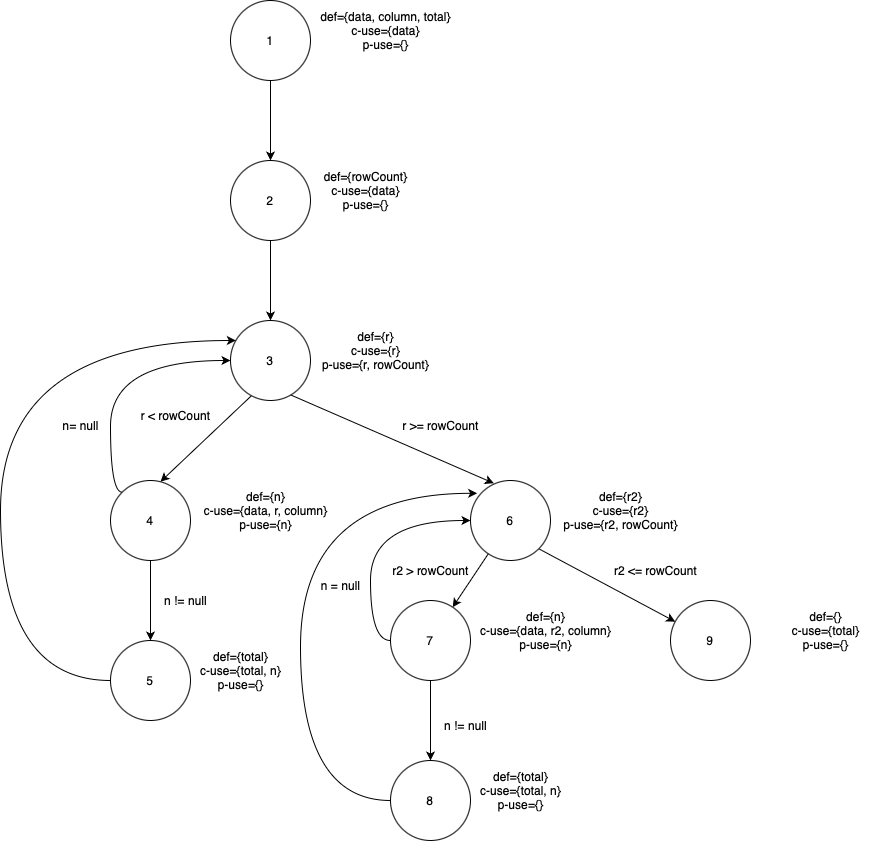

The diagram above was exported from draw.io. Its source (the exported page's mxGraphModel, read from the mxfile embedded in the PNG):
<mxGraphModel dx="795" dy="518" grid="1" gridSize="10" guides="1" tooltips="1" connect="1" arrows="1" fold="1" page="1" pageScale="1" pageWidth="827" pageHeight="1169" math="0" shadow="0">
  <root>
    <mxCell id="WIyWlLk6GJQsqaUBKTNV-0" />
    <mxCell id="WIyWlLk6GJQsqaUBKTNV-1" parent="WIyWlLk6GJQsqaUBKTNV-0" />
    <mxCell id="31Uqynwn-1zRWlZophKo-3" style="edgeStyle=orthogonalEdgeStyle;rounded=0;orthogonalLoop=1;jettySize=auto;html=1;exitX=0.5;exitY=1;exitDx=0;exitDy=0;entryX=0.5;entryY=0;entryDx=0;entryDy=0;" edge="1" parent="WIyWlLk6GJQsqaUBKTNV-1" source="31Uqynwn-1zRWlZophKo-1">
      <mxGeometry relative="1" as="geometry">
        <mxPoint x="400" y="200" as="targetPoint" />
      </mxGeometry>
    </mxCell>
    <mxCell id="31Uqynwn-1zRWlZophKo-1" value="1" style="ellipse;whiteSpace=wrap;html=1;aspect=fixed;" vertex="1" parent="WIyWlLk6GJQsqaUBKTNV-1">
      <mxGeometry x="360" y="40" width="80" height="80" as="geometry" />
    </mxCell>
    <mxCell id="31Uqynwn-1zRWlZophKo-4" value="def={data, column, total}&lt;br&gt;c-use={data}&lt;br&gt;p-use={}" style="text;html=1;align=center;verticalAlign=middle;resizable=0;points=[];autosize=1;strokeColor=none;fillColor=none;" vertex="1" parent="WIyWlLk6GJQsqaUBKTNV-1">
      <mxGeometry x="440" y="40" width="150" height="60" as="geometry" />
    </mxCell>
    <mxCell id="31Uqynwn-1zRWlZophKo-10" style="edgeStyle=orthogonalEdgeStyle;rounded=0;orthogonalLoop=1;jettySize=auto;html=1;exitX=0.5;exitY=1;exitDx=0;exitDy=0;entryX=0.5;entryY=0;entryDx=0;entryDy=0;" edge="1" parent="WIyWlLk6GJQsqaUBKTNV-1" source="31Uqynwn-1zRWlZophKo-6" target="31Uqynwn-1zRWlZophKo-9">
      <mxGeometry relative="1" as="geometry" />
    </mxCell>
    <mxCell id="31Uqynwn-1zRWlZophKo-6" value="2" style="ellipse;whiteSpace=wrap;html=1;aspect=fixed;" vertex="1" parent="WIyWlLk6GJQsqaUBKTNV-1">
      <mxGeometry x="360" y="200" width="80" height="80" as="geometry" />
    </mxCell>
    <mxCell id="31Uqynwn-1zRWlZophKo-8" value="def={rowCount}&lt;br&gt;c-use={data}&lt;br&gt;p-use={}" style="text;html=1;align=center;verticalAlign=middle;resizable=0;points=[];autosize=1;strokeColor=none;fillColor=none;" vertex="1" parent="WIyWlLk6GJQsqaUBKTNV-1">
      <mxGeometry x="440" y="200" width="110" height="60" as="geometry" />
    </mxCell>
    <mxCell id="31Uqynwn-1zRWlZophKo-13" style="rounded=0;orthogonalLoop=1;jettySize=auto;html=1;exitX=0.26;exitY=0.942;exitDx=0;exitDy=0;entryX=0.625;entryY=0.015;entryDx=0;entryDy=0;entryPerimeter=0;exitPerimeter=0;" edge="1" parent="WIyWlLk6GJQsqaUBKTNV-1" source="31Uqynwn-1zRWlZophKo-9" target="31Uqynwn-1zRWlZophKo-12">
      <mxGeometry relative="1" as="geometry" />
    </mxCell>
    <mxCell id="31Uqynwn-1zRWlZophKo-26" style="rounded=0;orthogonalLoop=1;jettySize=auto;html=1;exitX=0.625;exitY=0.875;exitDx=0;exitDy=0;entryX=0.292;entryY=0.035;entryDx=0;entryDy=0;exitPerimeter=0;entryPerimeter=0;" edge="1" parent="WIyWlLk6GJQsqaUBKTNV-1" source="31Uqynwn-1zRWlZophKo-9" target="31Uqynwn-1zRWlZophKo-25">
      <mxGeometry relative="1" as="geometry" />
    </mxCell>
    <mxCell id="31Uqynwn-1zRWlZophKo-9" value="3" style="ellipse;whiteSpace=wrap;html=1;aspect=fixed;" vertex="1" parent="WIyWlLk6GJQsqaUBKTNV-1">
      <mxGeometry x="360" y="360" width="80" height="80" as="geometry" />
    </mxCell>
    <mxCell id="31Uqynwn-1zRWlZophKo-11" value="def={r}&lt;br&gt;c-use={r}&lt;br&gt;p-use={r, rowCount}" style="text;html=1;align=center;verticalAlign=middle;resizable=0;points=[];autosize=1;strokeColor=none;fillColor=none;" vertex="1" parent="WIyWlLk6GJQsqaUBKTNV-1">
      <mxGeometry x="440" y="360" width="130" height="60" as="geometry" />
    </mxCell>
    <mxCell id="31Uqynwn-1zRWlZophKo-17" style="edgeStyle=none;rounded=0;orthogonalLoop=1;jettySize=auto;html=1;exitX=0.5;exitY=1;exitDx=0;exitDy=0;" edge="1" parent="WIyWlLk6GJQsqaUBKTNV-1" source="31Uqynwn-1zRWlZophKo-12" target="31Uqynwn-1zRWlZophKo-16">
      <mxGeometry relative="1" as="geometry" />
    </mxCell>
    <mxCell id="31Uqynwn-1zRWlZophKo-18" style="edgeStyle=orthogonalEdgeStyle;rounded=0;orthogonalLoop=1;jettySize=auto;html=1;exitX=0;exitY=0;exitDx=0;exitDy=0;entryX=0;entryY=0.5;entryDx=0;entryDy=0;curved=1;" edge="1" parent="WIyWlLk6GJQsqaUBKTNV-1" source="31Uqynwn-1zRWlZophKo-12" target="31Uqynwn-1zRWlZophKo-9">
      <mxGeometry relative="1" as="geometry">
        <Array as="points">
          <mxPoint x="240" y="532" />
          <mxPoint x="240" y="400" />
        </Array>
      </mxGeometry>
    </mxCell>
    <mxCell id="31Uqynwn-1zRWlZophKo-12" value="4" style="ellipse;whiteSpace=wrap;html=1;aspect=fixed;" vertex="1" parent="WIyWlLk6GJQsqaUBKTNV-1">
      <mxGeometry x="240" y="520" width="80" height="80" as="geometry" />
    </mxCell>
    <mxCell id="31Uqynwn-1zRWlZophKo-15" value="def={n}&lt;br&gt;c-use={data, r, column}&lt;br&gt;p-use={n}" style="text;html=1;align=center;verticalAlign=middle;resizable=0;points=[];autosize=1;strokeColor=none;fillColor=none;" vertex="1" parent="WIyWlLk6GJQsqaUBKTNV-1">
      <mxGeometry x="320" y="520" width="150" height="60" as="geometry" />
    </mxCell>
    <mxCell id="31Uqynwn-1zRWlZophKo-23" style="edgeStyle=orthogonalEdgeStyle;rounded=0;orthogonalLoop=1;jettySize=auto;html=1;exitX=0;exitY=0.5;exitDx=0;exitDy=0;curved=1;" edge="1" parent="WIyWlLk6GJQsqaUBKTNV-1" source="31Uqynwn-1zRWlZophKo-16" target="31Uqynwn-1zRWlZophKo-9">
      <mxGeometry relative="1" as="geometry">
        <mxPoint x="370" y="340" as="targetPoint" />
        <Array as="points">
          <mxPoint x="130" y="720" />
          <mxPoint x="130" y="380" />
        </Array>
      </mxGeometry>
    </mxCell>
    <mxCell id="31Uqynwn-1zRWlZophKo-16" value="5" style="ellipse;whiteSpace=wrap;html=1;aspect=fixed;" vertex="1" parent="WIyWlLk6GJQsqaUBKTNV-1">
      <mxGeometry x="240" y="680" width="80" height="80" as="geometry" />
    </mxCell>
    <mxCell id="31Uqynwn-1zRWlZophKo-20" value="n= null" style="text;html=1;align=center;verticalAlign=middle;resizable=0;points=[];autosize=1;strokeColor=none;fillColor=none;" vertex="1" parent="WIyWlLk6GJQsqaUBKTNV-1">
      <mxGeometry x="180" y="450" width="60" height="30" as="geometry" />
    </mxCell>
    <mxCell id="31Uqynwn-1zRWlZophKo-21" value="n != null" style="text;html=1;align=center;verticalAlign=middle;resizable=0;points=[];autosize=1;strokeColor=none;fillColor=none;" vertex="1" parent="WIyWlLk6GJQsqaUBKTNV-1">
      <mxGeometry x="280" y="625" width="70" height="30" as="geometry" />
    </mxCell>
    <mxCell id="31Uqynwn-1zRWlZophKo-22" value="def={total}&lt;br&gt;c-use={total, n}&lt;br&gt;p-use={}" style="text;html=1;align=center;verticalAlign=middle;resizable=0;points=[];autosize=1;strokeColor=none;fillColor=none;" vertex="1" parent="WIyWlLk6GJQsqaUBKTNV-1">
      <mxGeometry x="320" y="680" width="100" height="60" as="geometry" />
    </mxCell>
    <mxCell id="31Uqynwn-1zRWlZophKo-24" value="r &amp;lt; rowCount" style="text;html=1;align=center;verticalAlign=middle;resizable=0;points=[];autosize=1;strokeColor=none;fillColor=none;" vertex="1" parent="WIyWlLk6GJQsqaUBKTNV-1">
      <mxGeometry x="260" y="440" width="90" height="30" as="geometry" />
    </mxCell>
    <mxCell id="31Uqynwn-1zRWlZophKo-31" style="edgeStyle=none;rounded=0;orthogonalLoop=1;jettySize=auto;html=1;" edge="1" parent="WIyWlLk6GJQsqaUBKTNV-1" target="31Uqynwn-1zRWlZophKo-29">
      <mxGeometry relative="1" as="geometry">
        <mxPoint x="620" y="590" as="sourcePoint" />
        <mxPoint x="581" y="642" as="targetPoint" />
      </mxGeometry>
    </mxCell>
    <mxCell id="31Uqynwn-1zRWlZophKo-44" style="rounded=1;orthogonalLoop=1;jettySize=auto;html=1;exitX=1;exitY=1;exitDx=0;exitDy=0;" edge="1" parent="WIyWlLk6GJQsqaUBKTNV-1" source="31Uqynwn-1zRWlZophKo-25" target="31Uqynwn-1zRWlZophKo-42">
      <mxGeometry relative="1" as="geometry" />
    </mxCell>
    <mxCell id="31Uqynwn-1zRWlZophKo-25" value="6" style="ellipse;whiteSpace=wrap;html=1;aspect=fixed;" vertex="1" parent="WIyWlLk6GJQsqaUBKTNV-1">
      <mxGeometry x="600" y="520" width="80" height="80" as="geometry" />
    </mxCell>
    <mxCell id="31Uqynwn-1zRWlZophKo-27" value="r &amp;gt;= rowCount" style="text;html=1;align=center;verticalAlign=middle;resizable=0;points=[];autosize=1;strokeColor=none;fillColor=none;" vertex="1" parent="WIyWlLk6GJQsqaUBKTNV-1">
      <mxGeometry x="520" y="450" width="100" height="30" as="geometry" />
    </mxCell>
    <mxCell id="31Uqynwn-1zRWlZophKo-28" value="def={r2}&lt;br&gt;c-use={r2}&lt;br&gt;p-use={r2, rowCount}" style="text;html=1;align=center;verticalAlign=middle;resizable=0;points=[];autosize=1;strokeColor=none;fillColor=none;" vertex="1" parent="WIyWlLk6GJQsqaUBKTNV-1">
      <mxGeometry x="680" y="520" width="140" height="60" as="geometry" />
    </mxCell>
    <mxCell id="31Uqynwn-1zRWlZophKo-34" style="edgeStyle=none;rounded=0;orthogonalLoop=1;jettySize=auto;html=1;exitX=0.5;exitY=1;exitDx=0;exitDy=0;" edge="1" parent="WIyWlLk6GJQsqaUBKTNV-1" source="31Uqynwn-1zRWlZophKo-29" target="31Uqynwn-1zRWlZophKo-33">
      <mxGeometry relative="1" as="geometry" />
    </mxCell>
    <mxCell id="31Uqynwn-1zRWlZophKo-38" style="edgeStyle=orthogonalEdgeStyle;curved=1;rounded=1;orthogonalLoop=1;jettySize=auto;html=1;exitX=0;exitY=0.5;exitDx=0;exitDy=0;entryX=0;entryY=0.5;entryDx=0;entryDy=0;" edge="1" parent="WIyWlLk6GJQsqaUBKTNV-1" source="31Uqynwn-1zRWlZophKo-29" target="31Uqynwn-1zRWlZophKo-25">
      <mxGeometry relative="1" as="geometry" />
    </mxCell>
    <mxCell id="31Uqynwn-1zRWlZophKo-29" value="7" style="ellipse;whiteSpace=wrap;html=1;aspect=fixed;" vertex="1" parent="WIyWlLk6GJQsqaUBKTNV-1">
      <mxGeometry x="520" y="640" width="80" height="80" as="geometry" />
    </mxCell>
    <mxCell id="31Uqynwn-1zRWlZophKo-30" value="def={n}&lt;br&gt;c-use={data, r2, column}&lt;br&gt;p-use={n}" style="text;html=1;align=center;verticalAlign=middle;resizable=0;points=[];autosize=1;strokeColor=none;fillColor=none;" vertex="1" parent="WIyWlLk6GJQsqaUBKTNV-1">
      <mxGeometry x="600" y="640" width="150" height="60" as="geometry" />
    </mxCell>
    <mxCell id="31Uqynwn-1zRWlZophKo-32" value="r2 &amp;gt; rowCount" style="text;html=1;align=center;verticalAlign=middle;resizable=0;points=[];autosize=1;strokeColor=none;fillColor=none;" vertex="1" parent="WIyWlLk6GJQsqaUBKTNV-1">
      <mxGeometry x="510" y="595" width="100" height="30" as="geometry" />
    </mxCell>
    <mxCell id="31Uqynwn-1zRWlZophKo-40" style="edgeStyle=orthogonalEdgeStyle;curved=1;rounded=1;orthogonalLoop=1;jettySize=auto;html=1;exitX=0;exitY=0.5;exitDx=0;exitDy=0;entryX=0.083;entryY=0.16;entryDx=0;entryDy=0;entryPerimeter=0;" edge="1" parent="WIyWlLk6GJQsqaUBKTNV-1" source="31Uqynwn-1zRWlZophKo-33" target="31Uqynwn-1zRWlZophKo-25">
      <mxGeometry relative="1" as="geometry">
        <Array as="points">
          <mxPoint x="430" y="840" />
          <mxPoint x="430" y="533" />
        </Array>
      </mxGeometry>
    </mxCell>
    <mxCell id="31Uqynwn-1zRWlZophKo-33" value="8" style="ellipse;whiteSpace=wrap;html=1;aspect=fixed;" vertex="1" parent="WIyWlLk6GJQsqaUBKTNV-1">
      <mxGeometry x="520" y="800" width="80" height="80" as="geometry" />
    </mxCell>
    <mxCell id="31Uqynwn-1zRWlZophKo-35" value="n != null" style="text;html=1;align=center;verticalAlign=middle;resizable=0;points=[];autosize=1;strokeColor=none;fillColor=none;" vertex="1" parent="WIyWlLk6GJQsqaUBKTNV-1">
      <mxGeometry x="560" y="750" width="70" height="30" as="geometry" />
    </mxCell>
    <mxCell id="31Uqynwn-1zRWlZophKo-36" value="def={total}&lt;br&gt;c-use={total, n}&lt;br&gt;p-use={}" style="text;html=1;align=center;verticalAlign=middle;resizable=0;points=[];autosize=1;strokeColor=none;fillColor=none;" vertex="1" parent="WIyWlLk6GJQsqaUBKTNV-1">
      <mxGeometry x="600" y="800" width="100" height="60" as="geometry" />
    </mxCell>
    <mxCell id="31Uqynwn-1zRWlZophKo-39" value="n = null" style="text;html=1;align=center;verticalAlign=middle;resizable=0;points=[];autosize=1;strokeColor=none;fillColor=none;" vertex="1" parent="WIyWlLk6GJQsqaUBKTNV-1">
      <mxGeometry x="440" y="610" width="60" height="30" as="geometry" />
    </mxCell>
    <mxCell id="31Uqynwn-1zRWlZophKo-42" value="9" style="ellipse;whiteSpace=wrap;html=1;aspect=fixed;" vertex="1" parent="WIyWlLk6GJQsqaUBKTNV-1">
      <mxGeometry x="800" y="640" width="80" height="80" as="geometry" />
    </mxCell>
    <mxCell id="31Uqynwn-1zRWlZophKo-43" value="def={}&lt;br&gt;c-use={total}&lt;br&gt;p-use={}" style="text;html=1;align=center;verticalAlign=middle;resizable=0;points=[];autosize=1;strokeColor=none;fillColor=none;" vertex="1" parent="WIyWlLk6GJQsqaUBKTNV-1">
      <mxGeometry x="910" y="640" width="90" height="60" as="geometry" />
    </mxCell>
    <mxCell id="31Uqynwn-1zRWlZophKo-45" value="r2 &amp;lt;= rowCount" style="text;html=1;align=center;verticalAlign=middle;resizable=0;points=[];autosize=1;strokeColor=none;fillColor=none;" vertex="1" parent="WIyWlLk6GJQsqaUBKTNV-1">
      <mxGeometry x="730" y="595" width="110" height="30" as="geometry" />
    </mxCell>
  </root>
</mxGraphModel>